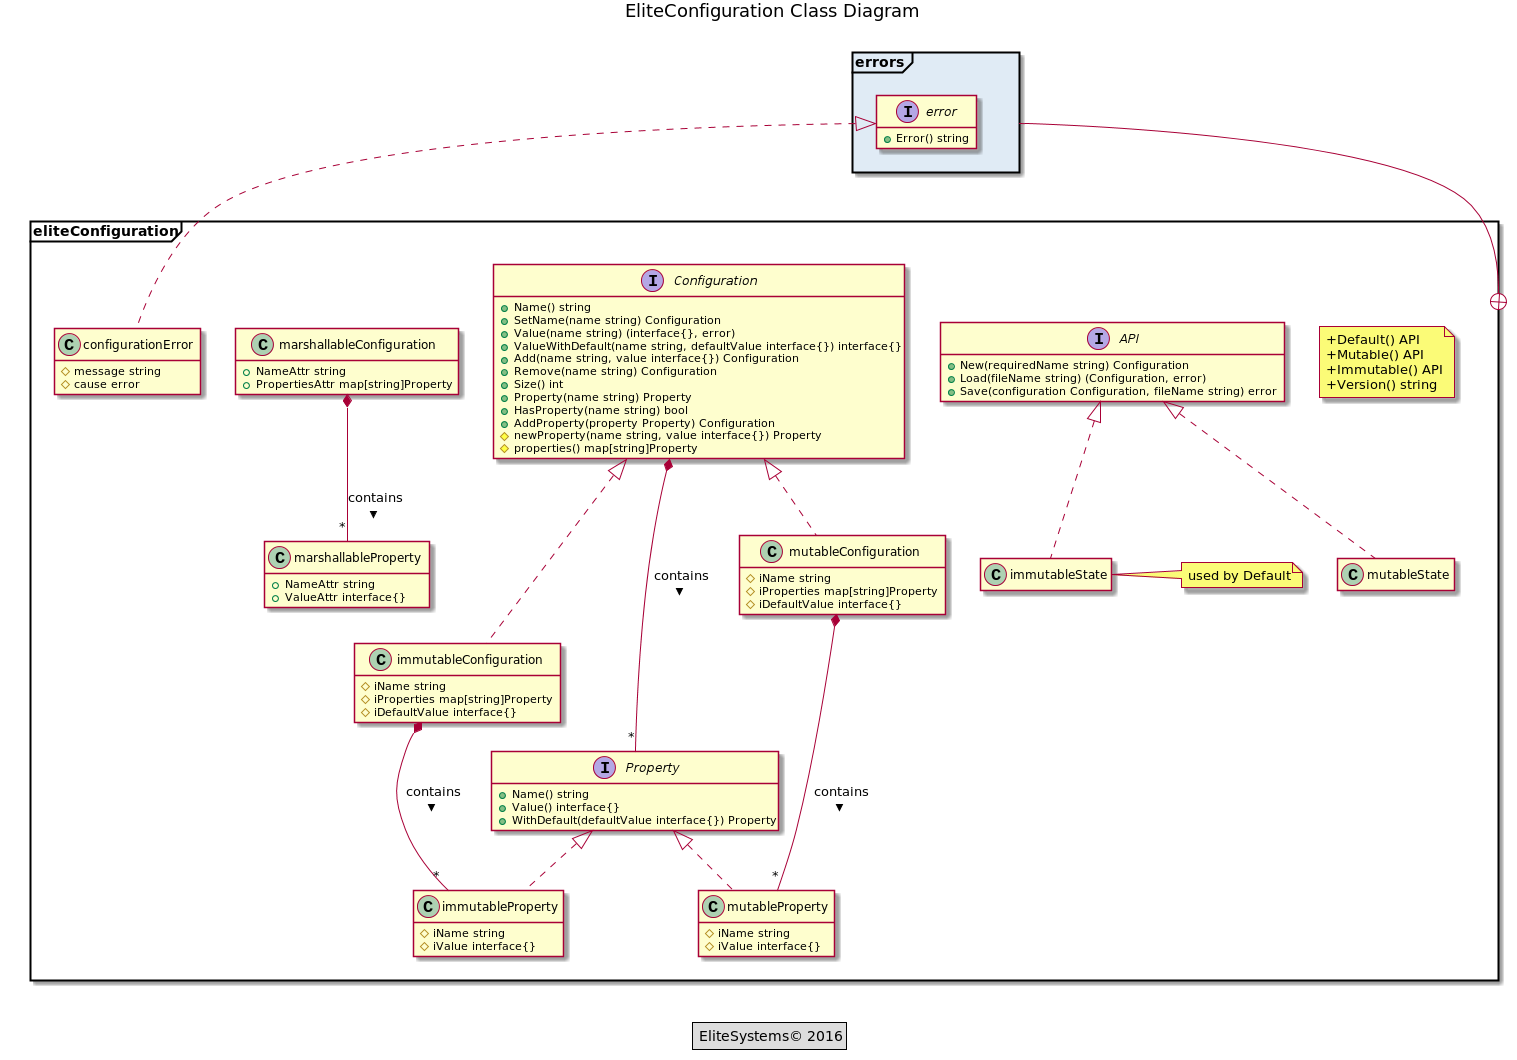

The diagram above was rendered by PlantUML. Its source (embedded in the PNG):
@startuml

' List entities with their notes -------------------------------------

package errors <<Frame>> #E0EBF5 {

    interface error {
        +Error() string
    }

}

package eliteConfiguration <<Frame>> #DD {

    note as packageMethods
        +Default() API
        +Mutable() API
        +Immutable() API
        +Version() string
    end note

    interface API {
        +New(requiredName string) Configuration
        +Load(fileName string) (Configuration, error)
        +Save(configuration Configuration, fileName string) error
    }

    interface Configuration {
        +Name() string
        +SetName(name string) Configuration
        +Value(name string) (interface{}, error)
        +ValueWithDefault(name string, defaultValue interface{}) interface{}
        +Add(name string, value interface{}) Configuration
        +Remove(name string) Configuration
        +Size() int
        +Property(name string) Property
        +HasProperty(name string) bool
        +AddProperty(property Property) Configuration
        #newProperty(name string, value interface{}) Property
        #properties() map[string]Property
    }

    interface Property {
        +Name() string
        +Value() interface{}
        +WithDefault(defaultValue interface{}) Property
    }

    class marshallableConfiguration {
        +NameAttr string
        +PropertiesAttr map[string]Property
    }

    class immutableState {
    }
    note right : used by Default

    class immutableConfiguration {
        #iName string
        #iProperties map[string]Property
        #iDefaultValue interface{}
    }

    class immutableProperty {
        #iName string
        #iValue interface{}
    }

    class mutableState {
    }

    class mutableConfiguration {
        #iName string
        #iProperties map[string]Property
        #iDefaultValue interface{}
    }

    class mutableProperty {
        #iName string
        #iValue interface{}
    }

    class marshallableProperty {
        +NameAttr string
        +ValueAttr interface{}
    }

    class configurationError {
        #message string
        #cause error
    }

}


' List relationships -------------------------------------------------

eliteConfiguration +-- errors

API <|.. immutableState
API <|.. mutableState
Configuration <|.. immutableConfiguration
Configuration <|.. mutableConfiguration
error <|.. configurationError
Property <|.. immutableProperty
Property <|.. mutableProperty
Configuration *--- "*" Property : contains >
marshallableConfiguration *-- "*" marshallableProperty : contains >
immutableConfiguration *-- "*" immutableProperty : contains >
mutableConfiguration *-- "*" mutableProperty : contains >


' Plant UML configuration --------------------------------------------

title
    EliteConfiguration Class Diagram
endtitle

legend center
    EliteSystems&#169; 2016
endlegend

hide empty members
hide empty fields
hide empty methods

@enduml